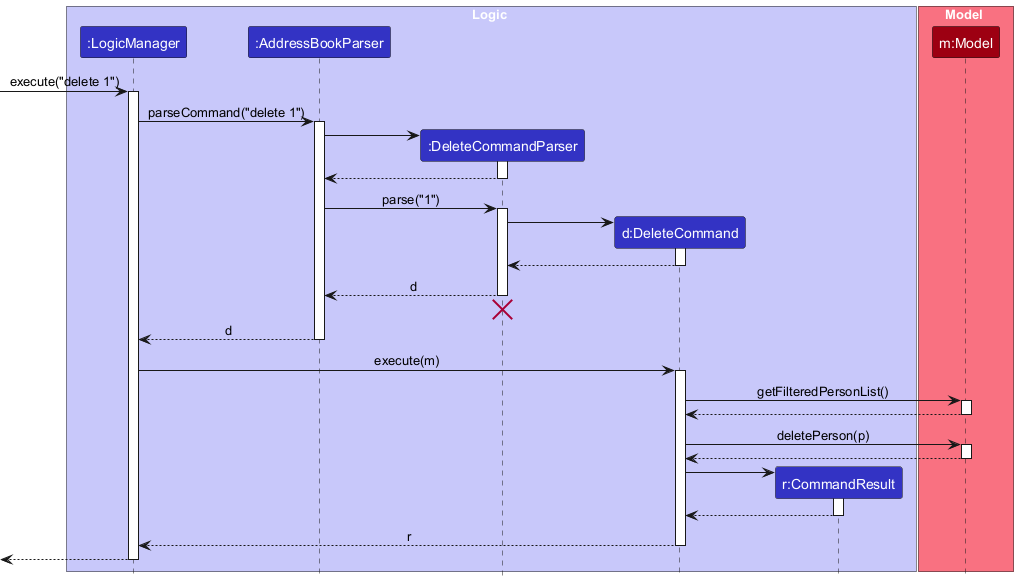

The diagram above was rendered by PlantUML. Its source (embedded in the PNG):
@startuml
!include style.puml
skinparam ArrowFontStyle plain

box Logic LOGIC_COLOR_T1
participant ":LogicManager" as LogicManager LOGIC_COLOR
participant ":AddressBookParser" as AddressBookParser LOGIC_COLOR
participant ":DeleteCommandParser" as DeleteCommandParser LOGIC_COLOR
participant "d:DeleteCommand" as DeleteCommand LOGIC_COLOR
participant "r:CommandResult" as CommandResult LOGIC_COLOR

end box

box Model MODEL_COLOR_T1
participant "m:Model" as Model MODEL_COLOR
end box

[-> LogicManager : execute("delete 1")
activate LogicManager

LogicManager -> AddressBookParser : parseCommand("delete 1")
activate AddressBookParser

create DeleteCommandParser
AddressBookParser -> DeleteCommandParser
activate DeleteCommandParser

DeleteCommandParser --> AddressBookParser
deactivate DeleteCommandParser

AddressBookParser -> DeleteCommandParser : parse("1")
activate DeleteCommandParser

create DeleteCommand
DeleteCommandParser -> DeleteCommand
activate DeleteCommand

DeleteCommand --> DeleteCommandParser
deactivate DeleteCommand

DeleteCommandParser --> AddressBookParser : d
deactivate DeleteCommandParser
'Hidden arrow to position the destroy marker below the end of the activation bar.
DeleteCommandParser -[hidden]-> AddressBookParser
destroy DeleteCommandParser

AddressBookParser --> LogicManager : d
deactivate AddressBookParser

LogicManager -> DeleteCommand : execute(m)
activate DeleteCommand

DeleteCommand -> Model : getFilteredPersonList()
activate Model

Model --> DeleteCommand
deactivate Model

DeleteCommand -> Model : deletePerson(p)
activate Model

Model --> DeleteCommand
deactivate Model

create CommandResult
DeleteCommand -> CommandResult
activate CommandResult

CommandResult --> DeleteCommand
deactivate CommandResult

DeleteCommand --> LogicManager : r
deactivate DeleteCommand

[<--LogicManager
deactivate LogicManager
@enduml